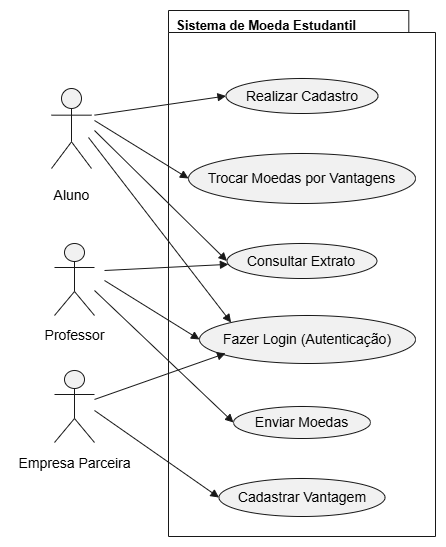

The diagram above was exported from draw.io. Its source (the exported page's mxGraphModel, read from the mxfile embedded in the PNG):
<mxGraphModel dx="975" dy="512" grid="1" gridSize="10" guides="1" tooltips="1" connect="1" arrows="1" fold="1" page="1" pageScale="1" pageWidth="827" pageHeight="1169" math="0" shadow="0">
  <root>
    <mxCell id="0" />
    <mxCell id="1" parent="0" />
    <UserObject label="" plantUmlData="{&#10;  &quot;data&quot;: &quot;@startuml\nleft to right direction\nskinparam packageStyle rectangle\n\nactor \&quot;Aluno\&quot; as aluno\nactor \&quot;Professor\&quot; as prof\nactor \&quot;Empresa Parceira\&quot; as emp\n\npackage \&quot;Sistema de Moeda Estudantil\&quot; {\n  usecase \&quot;Realizar Cadastro\&quot; as UC1\n  usecase \&quot;Fazer Login (Autenticação)\&quot; as UC2\n  usecase \&quot;Consultar Extrato\&quot; as UC3\n  usecase \&quot;Trocar Moedas por Vantagens\&quot; as UC4\n  usecase \&quot;Enviar Moedas\&quot; as UC5\n  usecase \&quot;Cadastrar Vantagem\&quot; as UC6\n}\n\naluno --&gt; UC1\naluno --&gt; UC2\naluno --&gt; UC3\naluno --&gt; UC4\n\nprof --&gt; UC2\nprof --&gt; UC3\nprof --&gt; UC5\n\nemp --&gt; UC2\nemp --&gt; UC6\n@enduml&quot;,&#10;  &quot;config&quot;: null&#10;}" id="fZWDq0V48ehI1VG1ZvmJ-1">
      <mxCell connectable="0" parent="1" style="group;transparentBounds=1;editIcon=1;lockedGroup=0;groupPadding=10;" vertex="1">
        <mxGeometry as="geometry" />
      </mxCell>
    </UserObject>
    <UserObject label="Sistema de Moeda Estudantil" plantUmlId="rect_0" plantUmlBaseStyle="shape=folder;tabWidth=255;tabHeight=22;tabPosition=left;html=1;fillColor=none;strokeColor=#181818;fontColor=#000000;fontSize=13;fontStyle=1;align=left;verticalAlign=top;spacingLeft=6;spacingTop=1;container=1;collapsible=0;" plantUmlBaseValue="Sistema de Moeda Estudantil" id="fZWDq0V48ehI1VG1ZvmJ-2">
      <mxCell parent="fZWDq0V48ehI1VG1ZvmJ-1" style="shape=folder;tabWidth=255;tabHeight=22;tabPosition=left;html=1;fillColor=none;strokeColor=#181818;fontColor=#000000;fontSize=13;fontStyle=1;align=left;verticalAlign=top;spacingLeft=6;spacingTop=1;container=1;collapsible=0;" vertex="1">
        <mxGeometry height="526" width="267" x="351" y="280" as="geometry" />
      </mxCell>
    </UserObject>
    <UserObject label="Realizar Cadastro" plantUmlId="uc_1" plantUmlBaseStyle="ellipse;html=1;fillColor=#F1F1F1;strokeColor=#181818;whiteSpace=wrap;fontColor=#000000;fontSize=14;" plantUmlBaseValue="Realizar Cadastro" id="fZWDq0V48ehI1VG1ZvmJ-3">
      <mxCell parent="fZWDq0V48ehI1VG1ZvmJ-2" style="ellipse;html=1;fillColor=#F1F1F1;strokeColor=#181818;whiteSpace=wrap;fontColor=#000000;fontSize=14;" vertex="1">
        <mxGeometry height="35" width="152" x="57.5" y="68" as="geometry" />
      </mxCell>
    </UserObject>
    <UserObject label="Trocar Moedas por Vantagens" plantUmlId="uc_2" plantUmlBaseStyle="ellipse;html=1;fillColor=#F1F1F1;strokeColor=#181818;whiteSpace=wrap;fontColor=#000000;fontSize=14;" plantUmlBaseValue="Trocar Moedas por Vantagens" id="fZWDq0V48ehI1VG1ZvmJ-4">
      <mxCell parent="fZWDq0V48ehI1VG1ZvmJ-2" style="ellipse;html=1;fillColor=#F1F1F1;strokeColor=#181818;whiteSpace=wrap;fontColor=#000000;fontSize=14;" vertex="1">
        <mxGeometry height="50" width="227" x="20" y="143" as="geometry" />
      </mxCell>
    </UserObject>
    <UserObject label="Consultar Extrato" plantUmlId="uc_3" plantUmlBaseStyle="ellipse;html=1;fillColor=#F1F1F1;strokeColor=#181818;whiteSpace=wrap;fontColor=#000000;fontSize=14;" plantUmlBaseValue="Consultar Extrato" id="fZWDq0V48ehI1VG1ZvmJ-5">
      <mxCell parent="fZWDq0V48ehI1VG1ZvmJ-2" style="ellipse;html=1;fillColor=#F1F1F1;strokeColor=#181818;whiteSpace=wrap;fontColor=#000000;fontSize=14;" vertex="1">
        <mxGeometry height="35" width="150" x="58.5" y="233" as="geometry" />
      </mxCell>
    </UserObject>
    <UserObject label="Fazer Login (Autenticação)" plantUmlId="uc_4" plantUmlBaseStyle="ellipse;html=1;fillColor=#F1F1F1;strokeColor=#181818;whiteSpace=wrap;fontColor=#000000;fontSize=14;" plantUmlBaseValue="Fazer Login (Autenticação)" id="fZWDq0V48ehI1VG1ZvmJ-6">
      <mxCell parent="fZWDq0V48ehI1VG1ZvmJ-2" style="ellipse;html=1;fillColor=#F1F1F1;strokeColor=#181818;whiteSpace=wrap;fontColor=#000000;fontSize=14;" vertex="1">
        <mxGeometry height="48" width="216" x="31" y="305" as="geometry" />
      </mxCell>
    </UserObject>
    <UserObject label="Enviar Moedas" plantUmlId="uc_5" plantUmlBaseStyle="ellipse;html=1;fillColor=#F1F1F1;strokeColor=#181818;whiteSpace=wrap;fontColor=#000000;fontSize=14;" plantUmlBaseValue="Enviar Moedas" id="fZWDq0V48ehI1VG1ZvmJ-7">
      <mxCell parent="fZWDq0V48ehI1VG1ZvmJ-2" style="ellipse;html=1;fillColor=#F1F1F1;strokeColor=#181818;whiteSpace=wrap;fontColor=#000000;fontSize=14;" vertex="1">
        <mxGeometry height="32" width="137" x="65" y="396" as="geometry" />
      </mxCell>
    </UserObject>
    <UserObject label="Cadastrar Vantagem" plantUmlId="uc_6" plantUmlBaseStyle="ellipse;html=1;fillColor=#F1F1F1;strokeColor=#181818;whiteSpace=wrap;fontColor=#000000;fontSize=14;" plantUmlBaseValue="Cadastrar Vantagem" id="fZWDq0V48ehI1VG1ZvmJ-8">
      <mxCell parent="fZWDq0V48ehI1VG1ZvmJ-2" style="ellipse;html=1;fillColor=#F1F1F1;strokeColor=#181818;whiteSpace=wrap;fontColor=#000000;fontSize=14;" vertex="1">
        <mxGeometry height="38" width="166" x="50.5" y="468" as="geometry" />
      </mxCell>
    </UserObject>
    <UserObject label="" plantUmlId="actor_7" plantUmlBaseStyle="shape=umlActor;html=1;fillColor=#F1F1F1;strokeColor=#181818;fontColor=#000000;fontSize=14;" plantUmlBaseValue="" id="fZWDq0V48ehI1VG1ZvmJ-9">
      <mxCell parent="fZWDq0V48ehI1VG1ZvmJ-1" style="shape=umlActor;html=1;fillColor=#F1F1F1;strokeColor=#181818;fontColor=#000000;fontSize=14;" vertex="1">
        <mxGeometry height="80" width="40" x="234" y="358" as="geometry" />
      </mxCell>
    </UserObject>
    <UserObject label="Aluno" plantUmlId="actorlbl_8" plantUmlBaseStyle="text;html=1;align=center;verticalAlign=top;fontColor=#000000;fontSize=14;" plantUmlBaseValue="Aluno" id="fZWDq0V48ehI1VG1ZvmJ-10">
      <mxCell parent="fZWDq0V48ehI1VG1ZvmJ-1" style="text;html=1;align=center;verticalAlign=top;fontColor=#000000;fontSize=14;" vertex="1">
        <mxGeometry height="17" width="46" x="231" y="450" as="geometry" />
      </mxCell>
    </UserObject>
    <UserObject label="" plantUmlId="actor_9" plantUmlBaseStyle="shape=umlActor;html=1;fillColor=#F1F1F1;strokeColor=#181818;fontColor=#000000;fontSize=14;" plantUmlBaseValue="" id="fZWDq0V48ehI1VG1ZvmJ-11">
      <mxCell parent="fZWDq0V48ehI1VG1ZvmJ-1" style="shape=umlActor;html=1;fillColor=#F1F1F1;strokeColor=#181818;fontColor=#000000;fontSize=14;" vertex="1">
        <mxGeometry height="72" width="40" x="237" y="513" as="geometry" />
      </mxCell>
    </UserObject>
    <UserObject label="Professor" plantUmlId="actorlbl_10" plantUmlBaseStyle="text;html=1;align=center;verticalAlign=top;fontColor=#000000;fontSize=14;" plantUmlBaseValue="Professor" id="fZWDq0V48ehI1VG1ZvmJ-12">
      <mxCell parent="fZWDq0V48ehI1VG1ZvmJ-1" style="text;html=1;align=center;verticalAlign=top;fontColor=#000000;fontSize=14;" vertex="1">
        <mxGeometry height="44" width="69" x="222.5" y="590" as="geometry" />
      </mxCell>
    </UserObject>
    <UserObject label="" plantUmlId="actor_11" plantUmlBaseStyle="shape=umlActor;html=1;fillColor=#F1F1F1;strokeColor=#181818;fontColor=#000000;fontSize=14;" plantUmlBaseValue="" id="fZWDq0V48ehI1VG1ZvmJ-13">
      <mxCell parent="fZWDq0V48ehI1VG1ZvmJ-1" style="shape=umlActor;html=1;fillColor=#F1F1F1;strokeColor=#181818;fontColor=#000000;fontSize=14;" vertex="1">
        <mxGeometry height="72" width="40" x="237" y="640" as="geometry" />
      </mxCell>
    </UserObject>
    <UserObject label="Empresa Parceira" plantUmlId="actorlbl_12" plantUmlBaseStyle="text;html=1;align=center;verticalAlign=top;fontColor=#000000;fontSize=14;" plantUmlBaseValue="Empresa Parceira" id="fZWDq0V48ehI1VG1ZvmJ-14">
      <mxCell parent="fZWDq0V48ehI1VG1ZvmJ-1" style="text;html=1;align=center;verticalAlign=top;fontColor=#000000;fontSize=14;" vertex="1">
        <mxGeometry height="17" width="128" x="193" y="718" as="geometry" />
      </mxCell>
    </UserObject>
    <UserObject label="" plantUmlId="rel_13" plantUmlBaseStyle="endArrow=block;endFill=1;strokeColor=#181818;fontColor=#000000;fontSize=11;edgeStyle=none;rounded=0;html=1;curved=0;endSize=6;sourcePerimeterSpacing=0;targetPerimeterSpacing=0;" plantUmlBaseValue="" id="fZWDq0V48ehI1VG1ZvmJ-15">
      <mxCell edge="1" parent="fZWDq0V48ehI1VG1ZvmJ-1" style="endArrow=block;endFill=1;strokeColor=#181818;fontColor=#000000;fontSize=11;edgeStyle=none;rounded=0;html=1;curved=0;endSize=6;sourcePerimeterSpacing=0;targetPerimeterSpacing=0;entryX=0;entryY=0.5;entryDx=0;entryDy=0;" target="fZWDq0V48ehI1VG1ZvmJ-3">
        <mxGeometry relative="1" as="geometry">
          <mxPoint x="277" y="384.67" as="sourcePoint" />
        </mxGeometry>
      </mxCell>
    </UserObject>
    <UserObject label="" plantUmlId="rel_15" plantUmlBaseStyle="endArrow=block;endFill=1;strokeColor=#181818;fontColor=#000000;fontSize=11;edgeStyle=none;rounded=0;html=1;exitX=0.5;exitY=1.37;exitPerimeter=0;curved=0;endSize=6;sourcePerimeterSpacing=0;targetPerimeterSpacing=0;" plantUmlBaseValue="" id="fZWDq0V48ehI1VG1ZvmJ-17">
      <mxCell edge="1" parent="fZWDq0V48ehI1VG1ZvmJ-1" style="endArrow=block;endFill=1;strokeColor=#181818;fontColor=#000000;fontSize=11;edgeStyle=none;rounded=0;html=1;curved=0;endSize=6;sourcePerimeterSpacing=0;targetPerimeterSpacing=0;entryX=0;entryY=0.5;entryDx=0;entryDy=0;" target="fZWDq0V48ehI1VG1ZvmJ-5">
        <mxGeometry relative="1" as="geometry">
          <mxPoint x="277" y="400" as="sourcePoint" />
        </mxGeometry>
      </mxCell>
    </UserObject>
    <UserObject label="" plantUmlId="rel_16" plantUmlBaseStyle="endArrow=block;endFill=1;strokeColor=#181818;fontColor=#000000;fontSize=11;edgeStyle=none;rounded=0;html=1;curved=0;endSize=6;sourcePerimeterSpacing=0;targetPerimeterSpacing=0;" plantUmlBaseValue="" id="fZWDq0V48ehI1VG1ZvmJ-18">
      <mxCell edge="1" parent="fZWDq0V48ehI1VG1ZvmJ-1" style="endArrow=block;endFill=1;strokeColor=#181818;fontColor=#000000;fontSize=11;edgeStyle=none;rounded=0;html=1;curved=0;endSize=6;sourcePerimeterSpacing=0;targetPerimeterSpacing=0;entryX=0;entryY=0.5;entryDx=0;entryDy=0;" target="fZWDq0V48ehI1VG1ZvmJ-4">
        <mxGeometry relative="1" as="geometry">
          <mxPoint x="277" y="390" as="sourcePoint" />
        </mxGeometry>
      </mxCell>
    </UserObject>
    <UserObject label="" plantUmlId="rel_17" plantUmlBaseStyle="endArrow=block;endFill=1;strokeColor=#181818;fontColor=#000000;fontSize=11;edgeStyle=none;rounded=0;html=1;curved=0;endSize=6;sourcePerimeterSpacing=0;targetPerimeterSpacing=0;" plantUmlBaseValue="" id="fZWDq0V48ehI1VG1ZvmJ-19">
      <mxCell edge="1" parent="fZWDq0V48ehI1VG1ZvmJ-1" style="endArrow=block;endFill=1;strokeColor=#181818;fontColor=#000000;fontSize=11;edgeStyle=none;rounded=0;html=1;curved=0;endSize=6;sourcePerimeterSpacing=0;targetPerimeterSpacing=0;entryX=0;entryY=0.5;entryDx=0;entryDy=0;" target="fZWDq0V48ehI1VG1ZvmJ-6">
        <mxGeometry relative="1" as="geometry">
          <mxPoint x="287" y="550" as="sourcePoint" />
          <mxPoint x="380" y="600" as="targetPoint" />
        </mxGeometry>
      </mxCell>
    </UserObject>
    <UserObject label="" plantUmlId="rel_18" plantUmlBaseStyle="endArrow=block;endFill=1;strokeColor=#181818;fontColor=#000000;fontSize=11;edgeStyle=none;rounded=0;html=1;curved=0;endSize=6;sourcePerimeterSpacing=0;targetPerimeterSpacing=0;" plantUmlBaseValue="" id="fZWDq0V48ehI1VG1ZvmJ-20">
      <mxCell edge="1" parent="fZWDq0V48ehI1VG1ZvmJ-1" style="endArrow=block;endFill=1;strokeColor=#181818;fontColor=#000000;fontSize=11;edgeStyle=none;rounded=0;html=1;curved=0;endSize=6;sourcePerimeterSpacing=0;targetPerimeterSpacing=0;" target="fZWDq0V48ehI1VG1ZvmJ-5">
        <mxGeometry relative="1" as="geometry">
          <mxPoint x="287" y="540" as="sourcePoint" />
        </mxGeometry>
      </mxCell>
    </UserObject>
    <UserObject label="" plantUmlId="rel_19" plantUmlBaseStyle="endArrow=block;endFill=1;strokeColor=#181818;fontColor=#000000;fontSize=11;edgeStyle=none;rounded=0;html=1;exitX=0.5;exitY=1.37;exitPerimeter=0;curved=0;endSize=6;sourcePerimeterSpacing=0;targetPerimeterSpacing=0;" plantUmlBaseValue="" id="fZWDq0V48ehI1VG1ZvmJ-21">
      <mxCell edge="1" parent="fZWDq0V48ehI1VG1ZvmJ-1" style="endArrow=block;endFill=1;strokeColor=#181818;fontColor=#000000;fontSize=11;edgeStyle=none;rounded=0;html=1;curved=0;endSize=6;sourcePerimeterSpacing=0;targetPerimeterSpacing=0;entryX=0;entryY=0.5;entryDx=0;entryDy=0;" target="fZWDq0V48ehI1VG1ZvmJ-7">
        <mxGeometry relative="1" as="geometry">
          <mxPoint x="277" y="560" as="sourcePoint" />
        </mxGeometry>
      </mxCell>
    </UserObject>
    <UserObject label="" plantUmlId="rel_20" plantUmlBaseStyle="endArrow=block;endFill=1;strokeColor=#181818;fontColor=#000000;fontSize=11;edgeStyle=none;rounded=0;html=1;curved=0;endSize=6;sourcePerimeterSpacing=0;targetPerimeterSpacing=0;" plantUmlBaseValue="" id="fZWDq0V48ehI1VG1ZvmJ-22">
      <mxCell edge="1" parent="fZWDq0V48ehI1VG1ZvmJ-1" source="fZWDq0V48ehI1VG1ZvmJ-13" style="endArrow=block;endFill=1;strokeColor=#181818;fontColor=#000000;fontSize=11;edgeStyle=none;rounded=0;html=1;curved=0;endSize=6;sourcePerimeterSpacing=0;targetPerimeterSpacing=0;entryX=0.121;entryY=0.788;entryDx=0;entryDy=0;entryPerimeter=0;" target="fZWDq0V48ehI1VG1ZvmJ-6">
        <mxGeometry relative="1" as="geometry" />
      </mxCell>
    </UserObject>
    <UserObject label="" plantUmlId="rel_21" plantUmlBaseStyle="endArrow=block;endFill=1;strokeColor=#181818;fontColor=#000000;fontSize=11;edgeStyle=none;rounded=0;html=1;exitX=0.5;exitY=1.37;exitPerimeter=0;curved=0;endSize=6;sourcePerimeterSpacing=0;targetPerimeterSpacing=0;" plantUmlBaseValue="" id="fZWDq0V48ehI1VG1ZvmJ-23">
      <mxCell edge="1" parent="fZWDq0V48ehI1VG1ZvmJ-1" style="endArrow=block;endFill=1;strokeColor=#181818;fontColor=#000000;fontSize=11;edgeStyle=none;rounded=0;html=1;curved=0;endSize=6;sourcePerimeterSpacing=0;targetPerimeterSpacing=0;entryX=0;entryY=0.5;entryDx=0;entryDy=0;" target="fZWDq0V48ehI1VG1ZvmJ-8">
        <mxGeometry relative="1" as="geometry">
          <mxPoint x="277" y="680" as="sourcePoint" />
        </mxGeometry>
      </mxCell>
    </UserObject>
    <UserObject label="" plantUmlId="rel_15" plantUmlBaseStyle="endArrow=block;endFill=1;strokeColor=#181818;fontColor=#000000;fontSize=11;edgeStyle=none;rounded=0;html=1;exitX=0.5;exitY=1.37;exitPerimeter=0;curved=0;endSize=6;sourcePerimeterSpacing=0;targetPerimeterSpacing=0;" plantUmlBaseValue="" id="fZWDq0V48ehI1VG1ZvmJ-25">
      <mxCell edge="1" parent="fZWDq0V48ehI1VG1ZvmJ-1" style="endArrow=block;endFill=1;strokeColor=#181818;fontColor=#000000;fontSize=11;edgeStyle=none;rounded=0;html=1;curved=0;endSize=6;sourcePerimeterSpacing=0;targetPerimeterSpacing=0;entryX=0;entryY=0;entryDx=0;entryDy=0;" target="fZWDq0V48ehI1VG1ZvmJ-6">
        <mxGeometry relative="1" as="geometry">
          <mxPoint x="271" y="407" as="sourcePoint" />
          <mxPoint x="404" y="548" as="targetPoint" />
        </mxGeometry>
      </mxCell>
    </UserObject>
  </root>
</mxGraphModel>